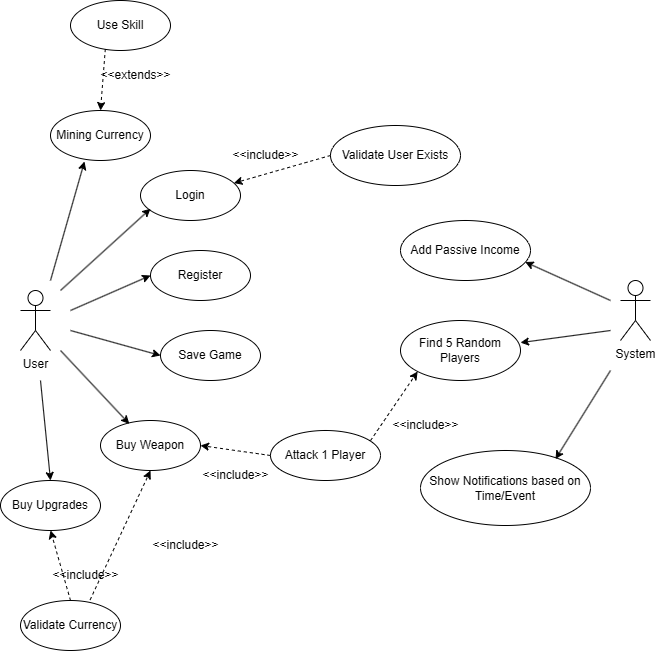

The diagram above was exported from draw.io. Its source (the exported page's mxGraphModel, read from the mxfile embedded in the PNG):
<mxGraphModel dx="1226" dy="1841" grid="1" gridSize="10" guides="1" tooltips="1" connect="1" arrows="1" fold="1" page="1" pageScale="1" pageWidth="850" pageHeight="1100" math="0" shadow="0">
  <root>
    <mxCell id="0" />
    <mxCell id="1" parent="0" />
    <mxCell id="lL6kojl5BcLRkIHX7Zyc-1" value="User" style="shape=umlActor;verticalLabelPosition=bottom;verticalAlign=top;html=1;" vertex="1" parent="1">
      <mxGeometry x="110" y="250" width="30" height="60" as="geometry" />
    </mxCell>
    <mxCell id="lL6kojl5BcLRkIHX7Zyc-2" value="Login" style="ellipse;whiteSpace=wrap;html=1;" vertex="1" parent="1">
      <mxGeometry x="230" y="130" width="100" height="50" as="geometry" />
    </mxCell>
    <mxCell id="lL6kojl5BcLRkIHX7Zyc-3" value="Register" style="ellipse;whiteSpace=wrap;html=1;" vertex="1" parent="1">
      <mxGeometry x="240" y="210" width="100" height="50" as="geometry" />
    </mxCell>
    <mxCell id="lL6kojl5BcLRkIHX7Zyc-4" value="Save Game" style="ellipse;whiteSpace=wrap;html=1;" vertex="1" parent="1">
      <mxGeometry x="250" y="290" width="100" height="50" as="geometry" />
    </mxCell>
    <mxCell id="lL6kojl5BcLRkIHX7Zyc-5" value="Mining Currency" style="ellipse;whiteSpace=wrap;html=1;" vertex="1" parent="1">
      <mxGeometry x="140" y="70" width="100" height="50" as="geometry" />
    </mxCell>
    <mxCell id="lL6kojl5BcLRkIHX7Zyc-6" value="Buy Weapon" style="ellipse;whiteSpace=wrap;html=1;" vertex="1" parent="1">
      <mxGeometry x="190" y="380" width="100" height="50" as="geometry" />
    </mxCell>
    <mxCell id="lL6kojl5BcLRkIHX7Zyc-12" value="Buy Upgrades" style="ellipse;whiteSpace=wrap;html=1;" vertex="1" parent="1">
      <mxGeometry x="90" y="440" width="100" height="50" as="geometry" />
    </mxCell>
    <mxCell id="lL6kojl5BcLRkIHX7Zyc-15" value="" style="endArrow=classic;html=1;rounded=0;entryX=0.34;entryY=1.02;entryDx=0;entryDy=0;entryPerimeter=0;" edge="1" parent="1" target="lL6kojl5BcLRkIHX7Zyc-5">
      <mxGeometry width="50" height="50" relative="1" as="geometry">
        <mxPoint x="140" y="240" as="sourcePoint" />
        <mxPoint x="450" y="410" as="targetPoint" />
      </mxGeometry>
    </mxCell>
    <mxCell id="lL6kojl5BcLRkIHX7Zyc-16" value="" style="endArrow=classic;html=1;rounded=0;entryX=0.1;entryY=0.764;entryDx=0;entryDy=0;entryPerimeter=0;" edge="1" parent="1" target="lL6kojl5BcLRkIHX7Zyc-2">
      <mxGeometry width="50" height="50" relative="1" as="geometry">
        <mxPoint x="150" y="250" as="sourcePoint" />
        <mxPoint x="204" y="170" as="targetPoint" />
      </mxGeometry>
    </mxCell>
    <mxCell id="lL6kojl5BcLRkIHX7Zyc-17" value="" style="endArrow=classic;html=1;rounded=0;entryX=0;entryY=0.5;entryDx=0;entryDy=0;" edge="1" parent="1" target="lL6kojl5BcLRkIHX7Zyc-3">
      <mxGeometry width="50" height="50" relative="1" as="geometry">
        <mxPoint x="160" y="270" as="sourcePoint" />
        <mxPoint x="232" y="250" as="targetPoint" />
      </mxGeometry>
    </mxCell>
    <mxCell id="lL6kojl5BcLRkIHX7Zyc-18" value="" style="endArrow=classic;html=1;rounded=0;entryX=0;entryY=0.5;entryDx=0;entryDy=0;" edge="1" parent="1" target="lL6kojl5BcLRkIHX7Zyc-4">
      <mxGeometry width="50" height="50" relative="1" as="geometry">
        <mxPoint x="160" y="290" as="sourcePoint" />
        <mxPoint x="310" y="240" as="targetPoint" />
      </mxGeometry>
    </mxCell>
    <mxCell id="lL6kojl5BcLRkIHX7Zyc-19" value="" style="endArrow=classic;html=1;rounded=0;entryX=0.288;entryY=0.068;entryDx=0;entryDy=0;entryPerimeter=0;" edge="1" parent="1" target="lL6kojl5BcLRkIHX7Zyc-6">
      <mxGeometry width="50" height="50" relative="1" as="geometry">
        <mxPoint x="150" y="310" as="sourcePoint" />
        <mxPoint x="310" y="335" as="targetPoint" />
      </mxGeometry>
    </mxCell>
    <mxCell id="lL6kojl5BcLRkIHX7Zyc-20" value="" style="endArrow=classic;html=1;rounded=0;entryX=0.5;entryY=0;entryDx=0;entryDy=0;" edge="1" parent="1" target="lL6kojl5BcLRkIHX7Zyc-12">
      <mxGeometry width="50" height="50" relative="1" as="geometry">
        <mxPoint x="130" y="340" as="sourcePoint" />
        <mxPoint x="249" y="403" as="targetPoint" />
      </mxGeometry>
    </mxCell>
    <mxCell id="lL6kojl5BcLRkIHX7Zyc-22" value="" style="html=1;labelBackgroundColor=#ffffff;startArrow=none;startFill=0;startSize=6;endArrow=classic;endFill=1;endSize=6;jettySize=auto;orthogonalLoop=1;strokeWidth=1;dashed=1;fontSize=14;rounded=0;entryX=0.5;entryY=1;entryDx=0;entryDy=0;exitX=0.5;exitY=0;exitDx=0;exitDy=0;" edge="1" parent="1" source="lL6kojl5BcLRkIHX7Zyc-23" target="lL6kojl5BcLRkIHX7Zyc-12">
      <mxGeometry width="60" height="60" relative="1" as="geometry">
        <mxPoint x="150" y="540" as="sourcePoint" />
        <mxPoint x="460" y="310" as="targetPoint" />
      </mxGeometry>
    </mxCell>
    <mxCell id="lL6kojl5BcLRkIHX7Zyc-23" value="Validate Currency" style="ellipse;whiteSpace=wrap;html=1;" vertex="1" parent="1">
      <mxGeometry x="110" y="560" width="100" height="50" as="geometry" />
    </mxCell>
    <mxCell id="lL6kojl5BcLRkIHX7Zyc-24" value="&amp;lt;&amp;lt;include&amp;gt;&amp;gt;" style="text;html=1;align=center;verticalAlign=middle;resizable=0;points=[];autosize=1;strokeColor=none;fillColor=none;" vertex="1" parent="1">
      <mxGeometry x="130" y="520" width="90" height="30" as="geometry" />
    </mxCell>
    <mxCell id="lL6kojl5BcLRkIHX7Zyc-25" value="Use Skill" style="ellipse;whiteSpace=wrap;html=1;" vertex="1" parent="1">
      <mxGeometry x="160" y="-40" width="100" height="50" as="geometry" />
    </mxCell>
    <mxCell id="lL6kojl5BcLRkIHX7Zyc-27" value="" style="html=1;labelBackgroundColor=#ffffff;startArrow=none;startFill=0;startSize=6;endArrow=classic;endFill=1;endSize=6;jettySize=auto;orthogonalLoop=1;strokeWidth=1;dashed=1;fontSize=14;rounded=0;entryX=0.5;entryY=0;entryDx=0;entryDy=0;exitX=0.348;exitY=0.972;exitDx=0;exitDy=0;exitPerimeter=0;" edge="1" parent="1" source="lL6kojl5BcLRkIHX7Zyc-25" target="lL6kojl5BcLRkIHX7Zyc-5">
      <mxGeometry width="60" height="60" relative="1" as="geometry">
        <mxPoint x="150" y="580" as="sourcePoint" />
        <mxPoint x="150" y="510" as="targetPoint" />
      </mxGeometry>
    </mxCell>
    <mxCell id="lL6kojl5BcLRkIHX7Zyc-29" value="&amp;lt;&amp;lt;extends&amp;gt;&amp;gt;" style="text;html=1;align=center;verticalAlign=middle;resizable=0;points=[];autosize=1;strokeColor=none;fillColor=none;" vertex="1" parent="1">
      <mxGeometry x="180" y="20" width="90" height="30" as="geometry" />
    </mxCell>
    <mxCell id="lL6kojl5BcLRkIHX7Zyc-30" value="Validate User Exists" style="ellipse;whiteSpace=wrap;html=1;" vertex="1" parent="1">
      <mxGeometry x="420" y="85" width="130" height="60" as="geometry" />
    </mxCell>
    <mxCell id="lL6kojl5BcLRkIHX7Zyc-31" value="" style="html=1;labelBackgroundColor=#ffffff;startArrow=none;startFill=0;startSize=6;endArrow=classic;endFill=1;endSize=6;jettySize=auto;orthogonalLoop=1;strokeWidth=1;dashed=1;fontSize=14;rounded=0;exitX=0;exitY=0.5;exitDx=0;exitDy=0;" edge="1" parent="1" source="lL6kojl5BcLRkIHX7Zyc-30" target="lL6kojl5BcLRkIHX7Zyc-2">
      <mxGeometry width="60" height="60" relative="1" as="geometry">
        <mxPoint x="140" y="580" as="sourcePoint" />
        <mxPoint x="140" y="510" as="targetPoint" />
      </mxGeometry>
    </mxCell>
    <mxCell id="lL6kojl5BcLRkIHX7Zyc-32" value="&amp;lt;&amp;lt;include&amp;gt;&amp;gt;" style="text;html=1;align=center;verticalAlign=middle;resizable=0;points=[];autosize=1;strokeColor=none;fillColor=none;" vertex="1" parent="1">
      <mxGeometry x="310" y="100" width="90" height="30" as="geometry" />
    </mxCell>
    <mxCell id="lL6kojl5BcLRkIHX7Zyc-33" value="" style="html=1;labelBackgroundColor=#ffffff;startArrow=none;startFill=0;startSize=6;endArrow=classic;endFill=1;endSize=6;jettySize=auto;orthogonalLoop=1;strokeWidth=1;dashed=1;fontSize=14;rounded=0;entryX=0.5;entryY=1;entryDx=0;entryDy=0;exitX=0.696;exitY=-0.012;exitDx=0;exitDy=0;exitPerimeter=0;" edge="1" parent="1" source="lL6kojl5BcLRkIHX7Zyc-23" target="lL6kojl5BcLRkIHX7Zyc-6">
      <mxGeometry width="60" height="60" relative="1" as="geometry">
        <mxPoint x="170" y="570" as="sourcePoint" />
        <mxPoint x="150" y="500" as="targetPoint" />
      </mxGeometry>
    </mxCell>
    <mxCell id="lL6kojl5BcLRkIHX7Zyc-34" value="&amp;lt;&amp;lt;include&amp;gt;&amp;gt;" style="text;html=1;align=center;verticalAlign=middle;resizable=0;points=[];autosize=1;strokeColor=none;fillColor=none;" vertex="1" parent="1">
      <mxGeometry x="230" y="490" width="90" height="30" as="geometry" />
    </mxCell>
    <mxCell id="lL6kojl5BcLRkIHX7Zyc-35" value="Attack 1 Player" style="ellipse;whiteSpace=wrap;html=1;" vertex="1" parent="1">
      <mxGeometry x="360" y="390" width="110" height="50" as="geometry" />
    </mxCell>
    <mxCell id="lL6kojl5BcLRkIHX7Zyc-36" value="" style="html=1;labelBackgroundColor=#ffffff;startArrow=none;startFill=0;startSize=6;endArrow=classic;endFill=1;endSize=6;jettySize=auto;orthogonalLoop=1;strokeWidth=1;dashed=1;fontSize=14;rounded=0;entryX=1;entryY=0.5;entryDx=0;entryDy=0;exitX=0;exitY=0.5;exitDx=0;exitDy=0;" edge="1" parent="1" source="lL6kojl5BcLRkIHX7Zyc-35" target="lL6kojl5BcLRkIHX7Zyc-6">
      <mxGeometry width="60" height="60" relative="1" as="geometry">
        <mxPoint x="270" y="599" as="sourcePoint" />
        <mxPoint x="330" y="470" as="targetPoint" />
      </mxGeometry>
    </mxCell>
    <mxCell id="lL6kojl5BcLRkIHX7Zyc-37" value="&amp;lt;&amp;lt;include&amp;gt;&amp;gt;" style="text;html=1;align=center;verticalAlign=middle;resizable=0;points=[];autosize=1;strokeColor=none;fillColor=none;" vertex="1" parent="1">
      <mxGeometry x="280" y="420" width="90" height="30" as="geometry" />
    </mxCell>
    <mxCell id="lL6kojl5BcLRkIHX7Zyc-38" value="System" style="shape=umlActor;verticalLabelPosition=bottom;verticalAlign=top;html=1;" vertex="1" parent="1">
      <mxGeometry x="710" y="240" width="30" height="60" as="geometry" />
    </mxCell>
    <mxCell id="lL6kojl5BcLRkIHX7Zyc-42" value="Add Passive Income" style="ellipse;whiteSpace=wrap;html=1;" vertex="1" parent="1">
      <mxGeometry x="490" y="180" width="130" height="60" as="geometry" />
    </mxCell>
    <mxCell id="lL6kojl5BcLRkIHX7Zyc-43" value="" style="endArrow=classic;html=1;rounded=0;entryX=0.959;entryY=0.692;entryDx=0;entryDy=0;entryPerimeter=0;" edge="1" parent="1" target="lL6kojl5BcLRkIHX7Zyc-42">
      <mxGeometry width="50" height="50" relative="1" as="geometry">
        <mxPoint x="700" y="260" as="sourcePoint" />
        <mxPoint x="370" y="210" as="targetPoint" />
      </mxGeometry>
    </mxCell>
    <mxCell id="lL6kojl5BcLRkIHX7Zyc-45" value="Find 5 Random Players" style="ellipse;whiteSpace=wrap;html=1;" vertex="1" parent="1">
      <mxGeometry x="490" y="280" width="120" height="60" as="geometry" />
    </mxCell>
    <mxCell id="lL6kojl5BcLRkIHX7Zyc-46" value="" style="endArrow=classic;html=1;rounded=0;entryX=1;entryY=0.369;entryDx=0;entryDy=0;entryPerimeter=0;" edge="1" parent="1" target="lL6kojl5BcLRkIHX7Zyc-45">
      <mxGeometry width="50" height="50" relative="1" as="geometry">
        <mxPoint x="700" y="290" as="sourcePoint" />
        <mxPoint x="620" y="230" as="targetPoint" />
      </mxGeometry>
    </mxCell>
    <mxCell id="lL6kojl5BcLRkIHX7Zyc-49" value="" style="html=1;labelBackgroundColor=#ffffff;startArrow=none;startFill=0;startSize=6;endArrow=classic;endFill=1;endSize=6;jettySize=auto;orthogonalLoop=1;strokeWidth=1;dashed=1;fontSize=14;rounded=0;entryX=0;entryY=1;entryDx=0;entryDy=0;exitX=0.909;exitY=0.203;exitDx=0;exitDy=0;exitPerimeter=0;" edge="1" parent="1" source="lL6kojl5BcLRkIHX7Zyc-35" target="lL6kojl5BcLRkIHX7Zyc-45">
      <mxGeometry width="60" height="60" relative="1" as="geometry">
        <mxPoint x="400" y="420" as="sourcePoint" />
        <mxPoint x="330" y="410" as="targetPoint" />
      </mxGeometry>
    </mxCell>
    <mxCell id="lL6kojl5BcLRkIHX7Zyc-50" value="&amp;lt;&amp;lt;include&amp;gt;&amp;gt;" style="text;html=1;align=center;verticalAlign=middle;resizable=0;points=[];autosize=1;strokeColor=none;fillColor=none;" vertex="1" parent="1">
      <mxGeometry x="470" y="370" width="90" height="30" as="geometry" />
    </mxCell>
    <mxCell id="lL6kojl5BcLRkIHX7Zyc-51" value="Show Notifications based on Time/Event" style="ellipse;whiteSpace=wrap;html=1;" vertex="1" parent="1">
      <mxGeometry x="510" y="410" width="170" height="75" as="geometry" />
    </mxCell>
    <mxCell id="lL6kojl5BcLRkIHX7Zyc-52" value="" style="endArrow=classic;html=1;rounded=0;entryX=0.794;entryY=0.114;entryDx=0;entryDy=0;entryPerimeter=0;" edge="1" parent="1" target="lL6kojl5BcLRkIHX7Zyc-51">
      <mxGeometry width="50" height="50" relative="1" as="geometry">
        <mxPoint x="700" y="330" as="sourcePoint" />
        <mxPoint x="630" y="302" as="targetPoint" />
      </mxGeometry>
    </mxCell>
  </root>
</mxGraphModel>